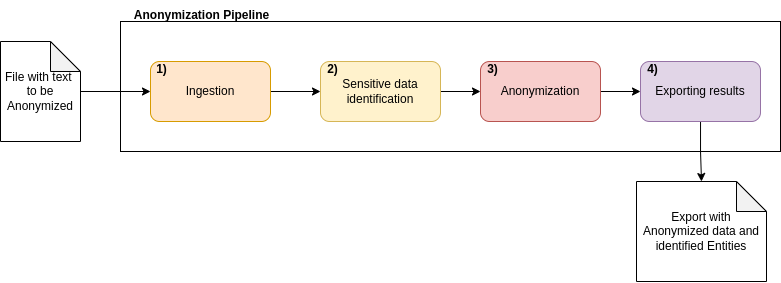

The diagram above was exported from draw.io. Its source (the exported page's mxGraphModel, read from the mxfile embedded in the PNG):
<mxGraphModel dx="1013" dy="466" grid="1" gridSize="10" guides="1" tooltips="1" connect="1" arrows="1" fold="1" page="1" pageScale="1" pageWidth="827" pageHeight="1169" math="0" shadow="0">
  <root>
    <mxCell id="0" />
    <mxCell id="1" parent="0" />
    <mxCell id="2" value="" style="rounded=0;whiteSpace=wrap;html=1;" vertex="1" parent="1">
      <mxGeometry x="140" y="330" width="660" height="130" as="geometry" />
    </mxCell>
    <mxCell id="3" style="edgeStyle=orthogonalEdgeStyle;rounded=0;orthogonalLoop=1;jettySize=auto;html=1;entryX=0;entryY=0.5;entryDx=0;entryDy=0;" edge="1" source="4" target="6" parent="1">
      <mxGeometry relative="1" as="geometry" />
    </mxCell>
    <mxCell id="4" value="File with text&amp;nbsp; to be Anonymized" style="shape=note;whiteSpace=wrap;html=1;backgroundOutline=1;darkOpacity=0.05;" vertex="1" parent="1">
      <mxGeometry x="20" y="350" width="80" height="100" as="geometry" />
    </mxCell>
    <mxCell id="5" style="edgeStyle=orthogonalEdgeStyle;rounded=0;orthogonalLoop=1;jettySize=auto;html=1;entryX=0;entryY=0.5;entryDx=0;entryDy=0;" edge="1" source="6" target="8" parent="1">
      <mxGeometry relative="1" as="geometry" />
    </mxCell>
    <mxCell id="6" value="Ingestion" style="rounded=1;whiteSpace=wrap;html=1;fillColor=#ffe6cc;strokeColor=#d79b00;" vertex="1" parent="1">
      <mxGeometry x="170" y="370" width="120" height="60" as="geometry" />
    </mxCell>
    <mxCell id="7" style="edgeStyle=orthogonalEdgeStyle;rounded=0;orthogonalLoop=1;jettySize=auto;html=1;entryX=0;entryY=0.5;entryDx=0;entryDy=0;" edge="1" source="8" target="10" parent="1">
      <mxGeometry relative="1" as="geometry" />
    </mxCell>
    <mxCell id="8" value="Sensitive data&lt;br&gt;identification" style="rounded=1;whiteSpace=wrap;html=1;fillColor=#fff2cc;strokeColor=#d6b656;" vertex="1" parent="1">
      <mxGeometry x="340" y="370" width="120" height="60" as="geometry" />
    </mxCell>
    <mxCell id="9" style="edgeStyle=orthogonalEdgeStyle;rounded=0;orthogonalLoop=1;jettySize=auto;html=1;entryX=0;entryY=0.5;entryDx=0;entryDy=0;" edge="1" source="10" target="12" parent="1">
      <mxGeometry relative="1" as="geometry" />
    </mxCell>
    <mxCell id="10" value="Anonymization" style="rounded=1;whiteSpace=wrap;html=1;fillColor=#f8cecc;strokeColor=#b85450;" vertex="1" parent="1">
      <mxGeometry x="500" y="370" width="120" height="60" as="geometry" />
    </mxCell>
    <mxCell id="11" style="edgeStyle=orthogonalEdgeStyle;rounded=0;orthogonalLoop=1;jettySize=auto;html=1;entryX=0.5;entryY=0;entryDx=0;entryDy=0;entryPerimeter=0;" edge="1" source="12" target="13" parent="1">
      <mxGeometry relative="1" as="geometry">
        <mxPoint x="700" y="530" as="targetPoint" />
      </mxGeometry>
    </mxCell>
    <mxCell id="12" value="Exporting results" style="rounded=1;whiteSpace=wrap;html=1;fillColor=#e1d5e7;strokeColor=#9673a6;" vertex="1" parent="1">
      <mxGeometry x="660" y="370" width="120" height="60" as="geometry" />
    </mxCell>
    <mxCell id="13" value="Export with Anonymized data and identified Entities" style="shape=note;whiteSpace=wrap;html=1;backgroundOutline=1;darkOpacity=0.05;" vertex="1" parent="1">
      <mxGeometry x="656" y="490" width="130" height="100" as="geometry" />
    </mxCell>
    <mxCell id="14" value="&lt;b&gt;Anonymization Pipeline&lt;/b&gt;" style="text;html=1;align=center;verticalAlign=middle;resizable=0;points=[];autosize=1;strokeColor=none;fillColor=none;" vertex="1" parent="1">
      <mxGeometry x="141" y="309" width="160" height="30" as="geometry" />
    </mxCell>
    <mxCell id="15" value="&lt;b&gt;1)&lt;br&gt;&lt;/b&gt;" style="text;html=1;align=center;verticalAlign=middle;resizable=0;points=[];autosize=1;strokeColor=none;fillColor=none;" vertex="1" parent="1">
      <mxGeometry x="166" y="363" width="30" height="30" as="geometry" />
    </mxCell>
    <mxCell id="16" value="&lt;b&gt;2)&lt;br&gt;&lt;/b&gt;" style="text;html=1;align=center;verticalAlign=middle;resizable=0;points=[];autosize=1;strokeColor=none;fillColor=none;" vertex="1" parent="1">
      <mxGeometry x="337" y="363" width="30" height="30" as="geometry" />
    </mxCell>
    <mxCell id="17" value="&lt;b&gt;3)&lt;br&gt;&lt;/b&gt;" style="text;html=1;align=center;verticalAlign=middle;resizable=0;points=[];autosize=1;strokeColor=none;fillColor=none;" vertex="1" parent="1">
      <mxGeometry x="497" y="363" width="30" height="30" as="geometry" />
    </mxCell>
    <mxCell id="18" value="&lt;b&gt;4)&lt;br&gt;&lt;/b&gt;" style="text;html=1;align=center;verticalAlign=middle;resizable=0;points=[];autosize=1;strokeColor=none;fillColor=none;" vertex="1" parent="1">
      <mxGeometry x="657" y="363" width="30" height="30" as="geometry" />
    </mxCell>
  </root>
</mxGraphModel>